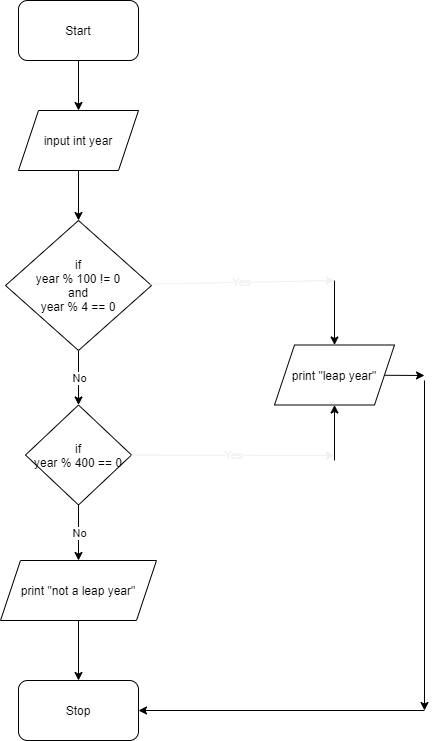

The diagram above was exported from draw.io. Its source (the exported page's mxGraphModel, read from the mxfile embedded in the PNG):
<mxGraphModel dx="1358" dy="782" grid="1" gridSize="10" guides="1" tooltips="1" connect="1" arrows="1" fold="1" page="1" pageScale="1" pageWidth="827" pageHeight="1169" math="0" shadow="0">
  <root>
    <mxCell id="0" />
    <mxCell id="1" parent="0" />
    <mxCell id="2" value="Start" style="rounded=1;whiteSpace=wrap;html=1;" parent="1" vertex="1">
      <mxGeometry x="354" y="80" width="120" height="60" as="geometry" />
    </mxCell>
    <mxCell id="3" value="input int year" style="shape=parallelogram;perimeter=parallelogramPerimeter;whiteSpace=wrap;html=1;fixedSize=1;" parent="1" vertex="1">
      <mxGeometry x="354" y="190" width="120" height="60" as="geometry" />
    </mxCell>
    <mxCell id="4" value="if&lt;br&gt;year % 100 != 0&lt;br&gt;and&lt;br&gt;year % 4 == 0" style="rhombus;whiteSpace=wrap;html=1;" parent="1" vertex="1">
      <mxGeometry x="341" y="300" width="146" height="130" as="geometry" />
    </mxCell>
    <mxCell id="5" value="print &quot;leap year&quot;" style="shape=parallelogram;perimeter=parallelogramPerimeter;whiteSpace=wrap;html=1;fixedSize=1;" parent="1" vertex="1">
      <mxGeometry x="610" y="424.5" width="120" height="60" as="geometry" />
    </mxCell>
    <mxCell id="6" value="if&lt;br&gt;year % 400 == 0" style="rhombus;whiteSpace=wrap;html=1;" parent="1" vertex="1">
      <mxGeometry x="361" y="484.5" width="106" height="100" as="geometry" />
    </mxCell>
    <mxCell id="7" value="Yes" style="endArrow=classic;html=1;fontFamily=Helvetica;fontSize=11;fontColor=rgb(240, 240, 240);align=center;strokeColor=rgb(240, 240, 240);" parent="1" source="4" edge="1">
      <mxGeometry width="50" height="50" relative="1" as="geometry">
        <mxPoint x="520" y="380" as="sourcePoint" />
        <mxPoint x="670" y="360" as="targetPoint" />
      </mxGeometry>
    </mxCell>
    <mxCell id="8" value="Yes" style="endArrow=classic;html=1;fontFamily=Helvetica;fontSize=11;fontColor=rgb(240, 240, 240);align=center;strokeColor=rgb(240, 240, 240);" parent="1" source="6" edge="1">
      <mxGeometry width="50" height="50" relative="1" as="geometry">
        <mxPoint x="520" y="380" as="sourcePoint" />
        <mxPoint x="670" y="535" as="targetPoint" />
      </mxGeometry>
    </mxCell>
    <mxCell id="9" value="" style="endArrow=classic;html=1;" parent="1" target="5" edge="1">
      <mxGeometry width="50" height="50" relative="1" as="geometry">
        <mxPoint x="670" y="360" as="sourcePoint" />
        <mxPoint x="570" y="330" as="targetPoint" />
      </mxGeometry>
    </mxCell>
    <mxCell id="10" value="" style="endArrow=classic;html=1;" parent="1" target="5" edge="1">
      <mxGeometry width="50" height="50" relative="1" as="geometry">
        <mxPoint x="670" y="540" as="sourcePoint" />
        <mxPoint x="570" y="330" as="targetPoint" />
      </mxGeometry>
    </mxCell>
    <mxCell id="17" value="" style="endArrow=classic;html=1;" parent="1" source="4" target="6" edge="1">
      <mxGeometry relative="1" as="geometry">
        <mxPoint x="280" y="450" as="sourcePoint" />
        <mxPoint x="380" y="450" as="targetPoint" />
      </mxGeometry>
    </mxCell>
    <mxCell id="18" value="No" style="edgeLabel;resizable=0;html=1;align=center;verticalAlign=middle;" parent="17" connectable="0" vertex="1">
      <mxGeometry relative="1" as="geometry" />
    </mxCell>
    <mxCell id="19" value="print &quot;not a leap year&quot;" style="shape=parallelogram;perimeter=parallelogramPerimeter;whiteSpace=wrap;html=1;fixedSize=1;" parent="1" vertex="1">
      <mxGeometry x="336" y="640" width="156" height="60" as="geometry" />
    </mxCell>
    <mxCell id="21" value="" style="endArrow=classic;html=1;" parent="1" source="6" target="19" edge="1">
      <mxGeometry relative="1" as="geometry">
        <mxPoint x="490" y="360" as="sourcePoint" />
        <mxPoint x="590" y="360" as="targetPoint" />
      </mxGeometry>
    </mxCell>
    <mxCell id="22" value="No" style="edgeLabel;resizable=0;html=1;align=center;verticalAlign=middle;" parent="21" connectable="0" vertex="1">
      <mxGeometry relative="1" as="geometry" />
    </mxCell>
    <mxCell id="23" value="Stop" style="rounded=1;whiteSpace=wrap;html=1;" parent="1" vertex="1">
      <mxGeometry x="354" y="760" width="120" height="60" as="geometry" />
    </mxCell>
    <mxCell id="24" value="" style="endArrow=classic;html=1;" parent="1" source="19" target="23" edge="1">
      <mxGeometry width="50" height="50" relative="1" as="geometry">
        <mxPoint x="520" y="580" as="sourcePoint" />
        <mxPoint x="570" y="530" as="targetPoint" />
      </mxGeometry>
    </mxCell>
    <mxCell id="25" value="" style="endArrow=classic;html=1;" parent="1" source="3" target="4" edge="1">
      <mxGeometry width="50" height="50" relative="1" as="geometry">
        <mxPoint x="520" y="580" as="sourcePoint" />
        <mxPoint x="570" y="530" as="targetPoint" />
      </mxGeometry>
    </mxCell>
    <mxCell id="26" value="" style="endArrow=classic;html=1;" parent="1" source="2" target="3" edge="1">
      <mxGeometry width="50" height="50" relative="1" as="geometry">
        <mxPoint x="520" y="380" as="sourcePoint" />
        <mxPoint x="570" y="330" as="targetPoint" />
      </mxGeometry>
    </mxCell>
    <mxCell id="27" value="" style="endArrow=classic;html=1;" parent="1" source="5" edge="1">
      <mxGeometry width="50" height="50" relative="1" as="geometry">
        <mxPoint x="520" y="580" as="sourcePoint" />
        <mxPoint x="760" y="455" as="targetPoint" />
      </mxGeometry>
    </mxCell>
    <mxCell id="28" value="" style="endArrow=classic;html=1;" parent="1" edge="1">
      <mxGeometry width="50" height="50" relative="1" as="geometry">
        <mxPoint x="760" y="460" as="sourcePoint" />
        <mxPoint x="760" y="790" as="targetPoint" />
      </mxGeometry>
    </mxCell>
    <mxCell id="29" value="" style="endArrow=classic;html=1;" parent="1" target="23" edge="1">
      <mxGeometry width="50" height="50" relative="1" as="geometry">
        <mxPoint x="760" y="790" as="sourcePoint" />
        <mxPoint x="570" y="530" as="targetPoint" />
      </mxGeometry>
    </mxCell>
  </root>
</mxGraphModel>